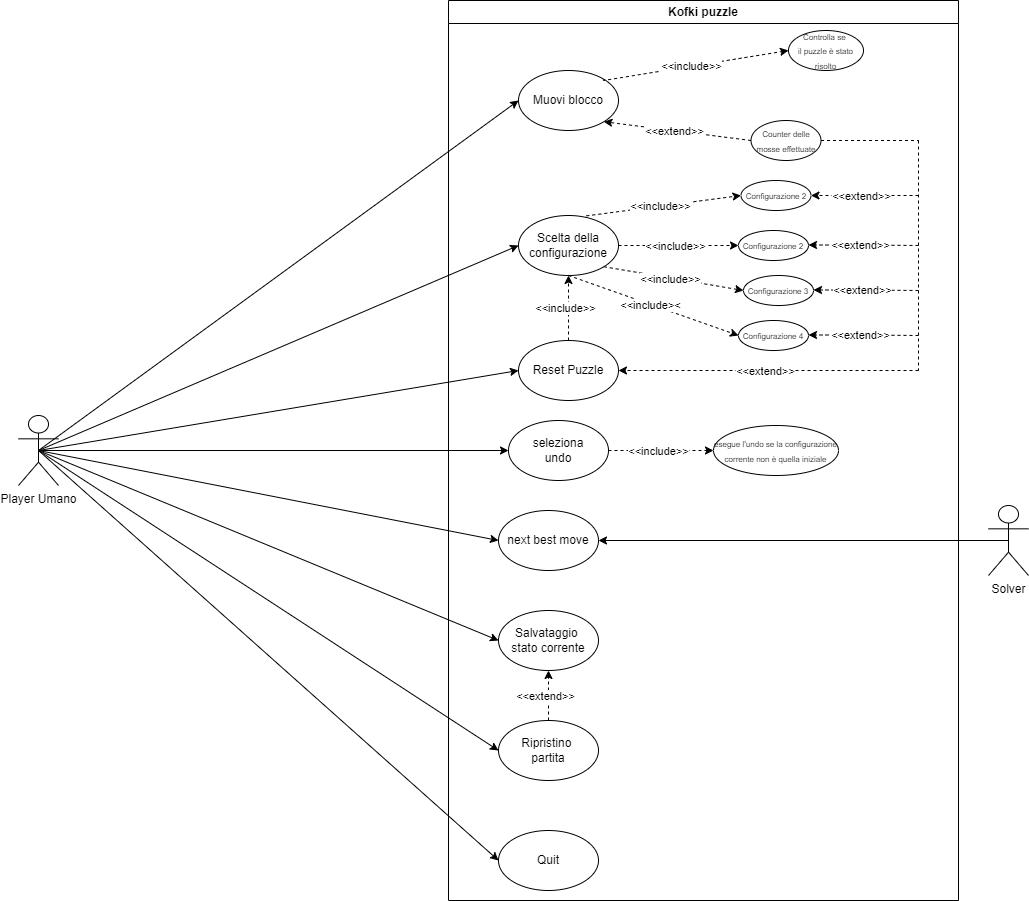

The diagram above was exported from draw.io. Its source (the exported page's mxGraphModel, read from the mxfile embedded in the PNG):
<mxGraphModel dx="1691" dy="516" grid="1" gridSize="10" guides="1" tooltips="1" connect="1" arrows="1" fold="1" page="1" pageScale="1" pageWidth="827" pageHeight="1169" math="0" shadow="0">
  <root>
    <mxCell id="0" />
    <mxCell id="1" parent="0" />
    <mxCell id="e1M8q4kJ9CUMeK8gT5RL-1" value="Player Umano" style="shape=umlActor;verticalLabelPosition=bottom;verticalAlign=top;html=1;outlineConnect=0;" parent="1" vertex="1">
      <mxGeometry x="-230" y="455" width="40" height="70" as="geometry" />
    </mxCell>
    <mxCell id="e1M8q4kJ9CUMeK8gT5RL-3" value="" style="endArrow=classic;html=1;rounded=0;entryX=0;entryY=0.5;entryDx=0;entryDy=0;exitX=0.5;exitY=0.5;exitDx=0;exitDy=0;exitPerimeter=0;" parent="1" source="e1M8q4kJ9CUMeK8gT5RL-1" target="e1M8q4kJ9CUMeK8gT5RL-2" edge="1">
      <mxGeometry width="50" height="50" relative="1" as="geometry">
        <mxPoint x="200" y="330" as="sourcePoint" />
        <mxPoint x="250" y="280" as="targetPoint" />
      </mxGeometry>
    </mxCell>
    <mxCell id="e1M8q4kJ9CUMeK8gT5RL-9" value="" style="endArrow=classic;html=1;rounded=0;exitX=0.5;exitY=0.5;exitDx=0;exitDy=0;exitPerimeter=0;entryX=0;entryY=0.5;entryDx=0;entryDy=0;" parent="1" source="e1M8q4kJ9CUMeK8gT5RL-1" target="e1M8q4kJ9CUMeK8gT5RL-6" edge="1">
      <mxGeometry width="50" height="50" relative="1" as="geometry">
        <mxPoint x="200" y="370" as="sourcePoint" />
        <mxPoint x="250" y="320" as="targetPoint" />
      </mxGeometry>
    </mxCell>
    <mxCell id="e1M8q4kJ9CUMeK8gT5RL-12" value="" style="endArrow=classic;html=1;rounded=0;entryX=0;entryY=0.5;entryDx=0;entryDy=0;exitX=0.5;exitY=0.5;exitDx=0;exitDy=0;exitPerimeter=0;" parent="1" source="e1M8q4kJ9CUMeK8gT5RL-1" target="e1M8q4kJ9CUMeK8gT5RL-8" edge="1">
      <mxGeometry width="50" height="50" relative="1" as="geometry">
        <mxPoint x="210" y="410" as="sourcePoint" />
        <mxPoint x="260" y="360" as="targetPoint" />
      </mxGeometry>
    </mxCell>
    <mxCell id="OpaMSWrg28x8z6pqYQvT-24" value="Kofki puzzle" style="swimlane;whiteSpace=wrap;html=1;" parent="1" vertex="1">
      <mxGeometry x="200" y="40" width="510" height="900" as="geometry" />
    </mxCell>
    <mxCell id="OpaMSWrg28x8z6pqYQvT-19" value="&lt;span style=&quot;font-size: 8px;&quot;&gt;Controlla se&amp;nbsp;&lt;br&gt;il puzzle è stato risolto&lt;br&gt;&lt;/span&gt;" style="ellipse;whiteSpace=wrap;html=1;" parent="OpaMSWrg28x8z6pqYQvT-24" vertex="1">
      <mxGeometry x="340" y="30" width="75" height="40" as="geometry" />
    </mxCell>
    <mxCell id="OpaMSWrg28x8z6pqYQvT-16" value="&lt;span style=&quot;font-size: 8px;&quot;&gt;Counter delle mosse effettuate&lt;br&gt;&lt;/span&gt;" style="ellipse;whiteSpace=wrap;html=1;" parent="OpaMSWrg28x8z6pqYQvT-24" vertex="1">
      <mxGeometry x="302.5" y="120" width="70" height="40" as="geometry" />
    </mxCell>
    <mxCell id="OpaMSWrg28x8z6pqYQvT-25" value="Salvataggio&amp;nbsp;&lt;br&gt;stato corrente" style="ellipse;whiteSpace=wrap;html=1;" parent="OpaMSWrg28x8z6pqYQvT-24" vertex="1">
      <mxGeometry x="50" y="610" width="100" height="60" as="geometry" />
    </mxCell>
    <mxCell id="OpaMSWrg28x8z6pqYQvT-27" value="Ripristino&amp;nbsp;&lt;br&gt;partita" style="ellipse;whiteSpace=wrap;html=1;" parent="OpaMSWrg28x8z6pqYQvT-24" vertex="1">
      <mxGeometry x="50" y="720" width="100" height="60" as="geometry" />
    </mxCell>
    <mxCell id="OpaMSWrg28x8z6pqYQvT-4" value="&lt;font style=&quot;font-size: 8px;&quot;&gt;Configurazione 2&lt;/font&gt;" style="ellipse;whiteSpace=wrap;html=1;" parent="OpaMSWrg28x8z6pqYQvT-24" vertex="1">
      <mxGeometry x="290" y="230" width="70" height="30" as="geometry" />
    </mxCell>
    <mxCell id="OpaMSWrg28x8z6pqYQvT-11" value="&lt;font style=&quot;font-size: 8px;&quot;&gt;Configurazione 2&lt;/font&gt;" style="ellipse;whiteSpace=wrap;html=1;" parent="OpaMSWrg28x8z6pqYQvT-24" vertex="1">
      <mxGeometry x="292.5" y="180" width="70" height="30" as="geometry" />
    </mxCell>
    <mxCell id="OpaMSWrg28x8z6pqYQvT-12" value="&lt;font style=&quot;font-size: 8px;&quot;&gt;Configurazione 3&lt;/font&gt;" style="ellipse;whiteSpace=wrap;html=1;" parent="OpaMSWrg28x8z6pqYQvT-24" vertex="1">
      <mxGeometry x="295" y="275" width="70" height="30" as="geometry" />
    </mxCell>
    <mxCell id="OpaMSWrg28x8z6pqYQvT-13" value="&lt;font style=&quot;font-size: 8px;&quot;&gt;Configurazione 4&lt;/font&gt;" style="ellipse;whiteSpace=wrap;html=1;" parent="OpaMSWrg28x8z6pqYQvT-24" vertex="1">
      <mxGeometry x="290" y="320" width="70" height="30" as="geometry" />
    </mxCell>
    <mxCell id="e1M8q4kJ9CUMeK8gT5RL-6" value="Reset Puzzle" style="ellipse;whiteSpace=wrap;html=1;" parent="OpaMSWrg28x8z6pqYQvT-24" vertex="1">
      <mxGeometry x="70" y="340" width="100" height="60" as="geometry" />
    </mxCell>
    <mxCell id="e1M8q4kJ9CUMeK8gT5RL-2" value="Scelta della configurazione" style="ellipse;whiteSpace=wrap;html=1;" parent="OpaMSWrg28x8z6pqYQvT-24" vertex="1">
      <mxGeometry x="70" y="215" width="100" height="60" as="geometry" />
    </mxCell>
    <mxCell id="OpaMSWrg28x8z6pqYQvT-8" value="" style="endArrow=classic;html=1;rounded=0;exitX=1;exitY=1;exitDx=0;exitDy=0;dashed=1;entryX=0;entryY=0.5;entryDx=0;entryDy=0;" parent="OpaMSWrg28x8z6pqYQvT-24" source="e1M8q4kJ9CUMeK8gT5RL-2" target="OpaMSWrg28x8z6pqYQvT-12" edge="1">
      <mxGeometry relative="1" as="geometry">
        <mxPoint x="155" y="159" as="sourcePoint" />
        <mxPoint x="209.99999999999568" y="159.9999999999999" as="targetPoint" />
      </mxGeometry>
    </mxCell>
    <mxCell id="OpaMSWrg28x8z6pqYQvT-9" value="&amp;lt;&amp;lt;include&amp;gt;&amp;gt;" style="edgeLabel;resizable=0;html=1;align=center;verticalAlign=middle;" parent="OpaMSWrg28x8z6pqYQvT-8" connectable="0" vertex="1">
      <mxGeometry relative="1" as="geometry">
        <mxPoint x="-4" as="offset" />
      </mxGeometry>
    </mxCell>
    <mxCell id="OpaMSWrg28x8z6pqYQvT-14" value="" style="endArrow=classic;html=1;rounded=0;exitX=0.5;exitY=1;exitDx=0;exitDy=0;dashed=1;entryX=0;entryY=0.5;entryDx=0;entryDy=0;" parent="OpaMSWrg28x8z6pqYQvT-24" source="e1M8q4kJ9CUMeK8gT5RL-2" target="OpaMSWrg28x8z6pqYQvT-13" edge="1">
      <mxGeometry relative="1" as="geometry">
        <mxPoint x="160" y="170" as="sourcePoint" />
        <mxPoint x="220" y="155" as="targetPoint" />
      </mxGeometry>
    </mxCell>
    <mxCell id="OpaMSWrg28x8z6pqYQvT-15" value="&amp;lt;&amp;lt;include&amp;gt;&amp;lt;" style="edgeLabel;resizable=0;html=1;align=center;verticalAlign=middle;" parent="OpaMSWrg28x8z6pqYQvT-14" connectable="0" vertex="1">
      <mxGeometry relative="1" as="geometry">
        <mxPoint x="-3" as="offset" />
      </mxGeometry>
    </mxCell>
    <mxCell id="OpaMSWrg28x8z6pqYQvT-1" value="" style="endArrow=classic;html=1;rounded=0;exitX=0.679;exitY=0.006;exitDx=0;exitDy=0;dashed=1;entryX=0;entryY=0.5;entryDx=0;entryDy=0;exitPerimeter=0;" parent="OpaMSWrg28x8z6pqYQvT-24" source="e1M8q4kJ9CUMeK8gT5RL-2" target="OpaMSWrg28x8z6pqYQvT-11" edge="1">
      <mxGeometry relative="1" as="geometry">
        <mxPoint x="110" y="100" as="sourcePoint" />
        <mxPoint x="210" y="64.99999999999989" as="targetPoint" />
      </mxGeometry>
    </mxCell>
    <mxCell id="OpaMSWrg28x8z6pqYQvT-2" value="&amp;lt;&amp;lt;include&amp;gt;&amp;gt;" style="edgeLabel;resizable=0;html=1;align=center;verticalAlign=middle;" parent="OpaMSWrg28x8z6pqYQvT-1" connectable="0" vertex="1">
      <mxGeometry relative="1" as="geometry">
        <mxPoint x="-4" as="offset" />
      </mxGeometry>
    </mxCell>
    <mxCell id="OpaMSWrg28x8z6pqYQvT-5" value="" style="endArrow=classic;html=1;rounded=0;exitX=1;exitY=0.5;exitDx=0;exitDy=0;dashed=1;entryX=0;entryY=0.5;entryDx=0;entryDy=0;" parent="OpaMSWrg28x8z6pqYQvT-24" source="e1M8q4kJ9CUMeK8gT5RL-2" target="OpaMSWrg28x8z6pqYQvT-4" edge="1">
      <mxGeometry relative="1" as="geometry">
        <mxPoint x="145" y="149" as="sourcePoint" />
        <mxPoint x="235" y="84" as="targetPoint" />
      </mxGeometry>
    </mxCell>
    <mxCell id="OpaMSWrg28x8z6pqYQvT-6" value="&amp;lt;&amp;lt;include&amp;gt;&amp;gt;" style="edgeLabel;resizable=0;html=1;align=center;verticalAlign=middle;" parent="OpaMSWrg28x8z6pqYQvT-5" connectable="0" vertex="1">
      <mxGeometry relative="1" as="geometry">
        <mxPoint x="-4" as="offset" />
      </mxGeometry>
    </mxCell>
    <mxCell id="e1M8q4kJ9CUMeK8gT5RL-8" value="Muovi blocco" style="ellipse;whiteSpace=wrap;html=1;" parent="OpaMSWrg28x8z6pqYQvT-24" vertex="1">
      <mxGeometry x="70" y="70" width="100" height="60" as="geometry" />
    </mxCell>
    <mxCell id="OpaMSWrg28x8z6pqYQvT-17" value="" style="endArrow=classic;html=1;rounded=0;exitX=0;exitY=0.5;exitDx=0;exitDy=0;dashed=1;entryX=1;entryY=1;entryDx=0;entryDy=0;" parent="OpaMSWrg28x8z6pqYQvT-24" source="OpaMSWrg28x8z6pqYQvT-16" target="e1M8q4kJ9CUMeK8gT5RL-8" edge="1">
      <mxGeometry relative="1" as="geometry">
        <mxPoint x="303.5" y="29.999999999999886" as="sourcePoint" />
        <mxPoint x="190" y="140" as="targetPoint" />
      </mxGeometry>
    </mxCell>
    <mxCell id="OpaMSWrg28x8z6pqYQvT-18" value="&amp;lt;&amp;lt;extend&amp;gt;&amp;gt;" style="edgeLabel;resizable=0;html=1;align=center;verticalAlign=middle;" parent="OpaMSWrg28x8z6pqYQvT-17" connectable="0" vertex="1">
      <mxGeometry relative="1" as="geometry">
        <mxPoint x="-4" as="offset" />
      </mxGeometry>
    </mxCell>
    <mxCell id="OpaMSWrg28x8z6pqYQvT-29" value="seleziona&lt;br&gt;undo" style="ellipse;whiteSpace=wrap;html=1;" parent="OpaMSWrg28x8z6pqYQvT-24" vertex="1">
      <mxGeometry x="60" y="420" width="100" height="60" as="geometry" />
    </mxCell>
    <mxCell id="OpaMSWrg28x8z6pqYQvT-31" value="" style="endArrow=classic;html=1;rounded=0;dashed=1;entryX=0;entryY=0.5;entryDx=0;entryDy=0;exitX=1;exitY=0;exitDx=0;exitDy=0;" parent="OpaMSWrg28x8z6pqYQvT-24" source="e1M8q4kJ9CUMeK8gT5RL-8" target="OpaMSWrg28x8z6pqYQvT-19" edge="1">
      <mxGeometry relative="1" as="geometry">
        <mxPoint x="150" y="90" as="sourcePoint" />
        <mxPoint x="337" y="140" as="targetPoint" />
        <Array as="points">
          <mxPoint x="155" y="80" />
        </Array>
      </mxGeometry>
    </mxCell>
    <mxCell id="OpaMSWrg28x8z6pqYQvT-32" value="&amp;lt;&amp;lt;include&amp;gt;&amp;gt;" style="edgeLabel;resizable=0;html=1;align=center;verticalAlign=middle;" parent="OpaMSWrg28x8z6pqYQvT-31" connectable="0" vertex="1">
      <mxGeometry relative="1" as="geometry">
        <mxPoint x="-4" as="offset" />
      </mxGeometry>
    </mxCell>
    <mxCell id="OpaMSWrg28x8z6pqYQvT-34" value="&lt;span style=&quot;font-size: 8px;&quot;&gt;esegue l'undo se la configurazione corrente non è quella iniziale&lt;br&gt;&lt;/span&gt;" style="ellipse;whiteSpace=wrap;html=1;" parent="OpaMSWrg28x8z6pqYQvT-24" vertex="1">
      <mxGeometry x="265" y="425" width="125" height="50" as="geometry" />
    </mxCell>
    <mxCell id="OpaMSWrg28x8z6pqYQvT-35" value="" style="endArrow=classic;html=1;rounded=0;exitX=1;exitY=0.5;exitDx=0;exitDy=0;dashed=1;entryX=0;entryY=0.5;entryDx=0;entryDy=0;" parent="OpaMSWrg28x8z6pqYQvT-24" source="OpaMSWrg28x8z6pqYQvT-29" target="OpaMSWrg28x8z6pqYQvT-34" edge="1">
      <mxGeometry relative="1" as="geometry">
        <mxPoint x="146" y="450" as="sourcePoint" />
        <mxPoint x="281" y="469" as="targetPoint" />
      </mxGeometry>
    </mxCell>
    <mxCell id="OpaMSWrg28x8z6pqYQvT-36" value="&amp;lt;&amp;lt;include&amp;gt;&amp;gt;" style="edgeLabel;resizable=0;html=1;align=center;verticalAlign=middle;" parent="OpaMSWrg28x8z6pqYQvT-35" connectable="0" vertex="1">
      <mxGeometry relative="1" as="geometry">
        <mxPoint x="-4" as="offset" />
      </mxGeometry>
    </mxCell>
    <mxCell id="OpaMSWrg28x8z6pqYQvT-37" value="" style="endArrow=classic;html=1;rounded=0;exitX=0.5;exitY=0;exitDx=0;exitDy=0;dashed=1;entryX=0.5;entryY=1;entryDx=0;entryDy=0;" parent="OpaMSWrg28x8z6pqYQvT-24" source="OpaMSWrg28x8z6pqYQvT-27" target="OpaMSWrg28x8z6pqYQvT-25" edge="1">
      <mxGeometry relative="1" as="geometry">
        <mxPoint x="280" y="670" as="sourcePoint" />
        <mxPoint x="155" y="699" as="targetPoint" />
      </mxGeometry>
    </mxCell>
    <mxCell id="OpaMSWrg28x8z6pqYQvT-38" value="&amp;lt;&amp;lt;extend&amp;gt;&amp;gt;" style="edgeLabel;resizable=0;html=1;align=center;verticalAlign=middle;" parent="OpaMSWrg28x8z6pqYQvT-37" connectable="0" vertex="1">
      <mxGeometry relative="1" as="geometry">
        <mxPoint x="-4" as="offset" />
      </mxGeometry>
    </mxCell>
    <mxCell id="OpaMSWrg28x8z6pqYQvT-39" value="next best move" style="ellipse;whiteSpace=wrap;html=1;" parent="OpaMSWrg28x8z6pqYQvT-24" vertex="1">
      <mxGeometry x="50" y="510" width="100" height="60" as="geometry" />
    </mxCell>
    <mxCell id="w8guXuDtTPH_Gr53sKlO-5" value="" style="endArrow=none;dashed=1;html=1;rounded=0;" parent="OpaMSWrg28x8z6pqYQvT-24" edge="1">
      <mxGeometry width="50" height="50" relative="1" as="geometry">
        <mxPoint x="470" y="140" as="sourcePoint" />
        <mxPoint x="470" y="370" as="targetPoint" />
      </mxGeometry>
    </mxCell>
    <mxCell id="w8guXuDtTPH_Gr53sKlO-10" value="" style="endArrow=classic;html=1;rounded=0;dashed=1;entryX=1;entryY=0.5;entryDx=0;entryDy=0;" parent="OpaMSWrg28x8z6pqYQvT-24" target="OpaMSWrg28x8z6pqYQvT-11" edge="1">
      <mxGeometry relative="1" as="geometry">
        <mxPoint x="470" y="195" as="sourcePoint" />
        <mxPoint x="165" y="131" as="targetPoint" />
      </mxGeometry>
    </mxCell>
    <mxCell id="w8guXuDtTPH_Gr53sKlO-11" value="&amp;lt;&amp;lt;extend&amp;gt;&amp;gt;" style="edgeLabel;resizable=0;html=1;align=center;verticalAlign=middle;" parent="w8guXuDtTPH_Gr53sKlO-10" connectable="0" vertex="1">
      <mxGeometry relative="1" as="geometry">
        <mxPoint x="-4" as="offset" />
      </mxGeometry>
    </mxCell>
    <mxCell id="w8guXuDtTPH_Gr53sKlO-12" value="" style="endArrow=none;dashed=1;html=1;rounded=0;exitX=1;exitY=0.5;exitDx=0;exitDy=0;" parent="OpaMSWrg28x8z6pqYQvT-24" source="OpaMSWrg28x8z6pqYQvT-16" edge="1">
      <mxGeometry width="50" height="50" relative="1" as="geometry">
        <mxPoint x="400" y="150" as="sourcePoint" />
        <mxPoint x="470" y="140" as="targetPoint" />
      </mxGeometry>
    </mxCell>
    <mxCell id="w8guXuDtTPH_Gr53sKlO-13" value="" style="endArrow=classic;html=1;rounded=0;dashed=1;entryX=1;entryY=0.5;entryDx=0;entryDy=0;" parent="OpaMSWrg28x8z6pqYQvT-24" edge="1">
      <mxGeometry relative="1" as="geometry">
        <mxPoint x="470" y="245" as="sourcePoint" />
        <mxPoint x="360" y="244.5" as="targetPoint" />
        <Array as="points">
          <mxPoint x="407" y="244.5" />
        </Array>
      </mxGeometry>
    </mxCell>
    <mxCell id="w8guXuDtTPH_Gr53sKlO-14" value="&amp;lt;&amp;lt;extend&amp;gt;&amp;gt;" style="edgeLabel;resizable=0;html=1;align=center;verticalAlign=middle;" parent="w8guXuDtTPH_Gr53sKlO-13" connectable="0" vertex="1">
      <mxGeometry relative="1" as="geometry">
        <mxPoint x="-4" as="offset" />
      </mxGeometry>
    </mxCell>
    <mxCell id="w8guXuDtTPH_Gr53sKlO-15" value="" style="endArrow=classic;html=1;rounded=0;dashed=1;entryX=1;entryY=0.5;entryDx=0;entryDy=0;" parent="OpaMSWrg28x8z6pqYQvT-24" edge="1">
      <mxGeometry relative="1" as="geometry">
        <mxPoint x="470" y="290" as="sourcePoint" />
        <mxPoint x="365" y="289.5" as="targetPoint" />
        <Array as="points">
          <mxPoint x="412" y="289.5" />
        </Array>
      </mxGeometry>
    </mxCell>
    <mxCell id="w8guXuDtTPH_Gr53sKlO-16" value="&amp;lt;&amp;lt;extend&amp;gt;&amp;gt;" style="edgeLabel;resizable=0;html=1;align=center;verticalAlign=middle;" parent="w8guXuDtTPH_Gr53sKlO-15" connectable="0" vertex="1">
      <mxGeometry relative="1" as="geometry">
        <mxPoint x="-4" as="offset" />
      </mxGeometry>
    </mxCell>
    <mxCell id="w8guXuDtTPH_Gr53sKlO-17" value="" style="endArrow=classic;html=1;rounded=0;dashed=1;entryX=1;entryY=0.5;entryDx=0;entryDy=0;" parent="OpaMSWrg28x8z6pqYQvT-24" edge="1">
      <mxGeometry relative="1" as="geometry">
        <mxPoint x="470" y="335" as="sourcePoint" />
        <mxPoint x="360" y="334.5" as="targetPoint" />
        <Array as="points">
          <mxPoint x="407" y="334.5" />
        </Array>
      </mxGeometry>
    </mxCell>
    <mxCell id="w8guXuDtTPH_Gr53sKlO-18" value="&amp;lt;&amp;lt;extend&amp;gt;&amp;gt;" style="edgeLabel;resizable=0;html=1;align=center;verticalAlign=middle;" parent="w8guXuDtTPH_Gr53sKlO-17" connectable="0" vertex="1">
      <mxGeometry relative="1" as="geometry">
        <mxPoint x="-4" as="offset" />
      </mxGeometry>
    </mxCell>
    <mxCell id="w8guXuDtTPH_Gr53sKlO-19" value="" style="endArrow=classic;html=1;rounded=0;exitX=0.5;exitY=0;exitDx=0;exitDy=0;dashed=1;entryX=0.5;entryY=1;entryDx=0;entryDy=0;" parent="OpaMSWrg28x8z6pqYQvT-24" source="e1M8q4kJ9CUMeK8gT5RL-6" target="e1M8q4kJ9CUMeK8gT5RL-2" edge="1">
      <mxGeometry relative="1" as="geometry">
        <mxPoint x="110" y="310" as="sourcePoint" />
        <mxPoint x="265" y="290" as="targetPoint" />
      </mxGeometry>
    </mxCell>
    <mxCell id="w8guXuDtTPH_Gr53sKlO-20" value="&amp;lt;&amp;lt;include&amp;gt;&amp;gt;" style="edgeLabel;resizable=0;html=1;align=center;verticalAlign=middle;" parent="w8guXuDtTPH_Gr53sKlO-19" connectable="0" vertex="1">
      <mxGeometry relative="1" as="geometry">
        <mxPoint x="-4" as="offset" />
      </mxGeometry>
    </mxCell>
    <mxCell id="w8guXuDtTPH_Gr53sKlO-21" value="" style="endArrow=classic;html=1;rounded=0;dashed=1;entryX=1;entryY=0.5;entryDx=0;entryDy=0;" parent="OpaMSWrg28x8z6pqYQvT-24" edge="1">
      <mxGeometry relative="1" as="geometry">
        <mxPoint x="470" y="370" as="sourcePoint" />
        <mxPoint x="170" y="370" as="targetPoint" />
        <Array as="points">
          <mxPoint x="217" y="370" />
        </Array>
      </mxGeometry>
    </mxCell>
    <mxCell id="w8guXuDtTPH_Gr53sKlO-22" value="&amp;lt;&amp;lt;extend&amp;gt;&amp;gt;" style="edgeLabel;resizable=0;html=1;align=center;verticalAlign=middle;" parent="w8guXuDtTPH_Gr53sKlO-21" connectable="0" vertex="1">
      <mxGeometry relative="1" as="geometry">
        <mxPoint x="-4" as="offset" />
      </mxGeometry>
    </mxCell>
    <mxCell id="u9TxxPqHTRFsGMpRjey7-2" value="Quit" style="ellipse;whiteSpace=wrap;html=1;" parent="OpaMSWrg28x8z6pqYQvT-24" vertex="1">
      <mxGeometry x="50" y="830" width="100" height="60" as="geometry" />
    </mxCell>
    <mxCell id="OpaMSWrg28x8z6pqYQvT-26" value="" style="endArrow=classic;html=1;rounded=0;entryX=0;entryY=0.5;entryDx=0;entryDy=0;exitX=0.5;exitY=0.5;exitDx=0;exitDy=0;exitPerimeter=0;" parent="1" source="e1M8q4kJ9CUMeK8gT5RL-1" target="OpaMSWrg28x8z6pqYQvT-25" edge="1">
      <mxGeometry width="50" height="50" relative="1" as="geometry">
        <mxPoint x="160" y="375" as="sourcePoint" />
        <mxPoint x="280" y="420" as="targetPoint" />
      </mxGeometry>
    </mxCell>
    <mxCell id="OpaMSWrg28x8z6pqYQvT-28" value="" style="endArrow=classic;html=1;rounded=0;entryX=0;entryY=0.5;entryDx=0;entryDy=0;exitX=0.5;exitY=0.5;exitDx=0;exitDy=0;exitPerimeter=0;" parent="1" source="e1M8q4kJ9CUMeK8gT5RL-1" target="OpaMSWrg28x8z6pqYQvT-27" edge="1">
      <mxGeometry width="50" height="50" relative="1" as="geometry">
        <mxPoint x="110" y="375" as="sourcePoint" />
        <mxPoint x="280" y="520" as="targetPoint" />
      </mxGeometry>
    </mxCell>
    <mxCell id="OpaMSWrg28x8z6pqYQvT-30" value="" style="endArrow=classic;html=1;rounded=0;entryX=0;entryY=0.5;entryDx=0;entryDy=0;exitX=0.5;exitY=0.5;exitDx=0;exitDy=0;exitPerimeter=0;" parent="1" source="e1M8q4kJ9CUMeK8gT5RL-1" target="OpaMSWrg28x8z6pqYQvT-29" edge="1">
      <mxGeometry width="50" height="50" relative="1" as="geometry">
        <mxPoint x="30" y="360" as="sourcePoint" />
        <mxPoint x="290" y="530" as="targetPoint" />
      </mxGeometry>
    </mxCell>
    <mxCell id="OpaMSWrg28x8z6pqYQvT-41" value="" style="endArrow=classic;html=1;rounded=0;entryX=0;entryY=0.5;entryDx=0;entryDy=0;exitX=0.5;exitY=0.5;exitDx=0;exitDy=0;exitPerimeter=0;" parent="1" source="e1M8q4kJ9CUMeK8gT5RL-1" target="OpaMSWrg28x8z6pqYQvT-39" edge="1">
      <mxGeometry width="50" height="50" relative="1" as="geometry">
        <mxPoint x="-60" y="375" as="sourcePoint" />
        <mxPoint x="260" y="600" as="targetPoint" />
      </mxGeometry>
    </mxCell>
    <mxCell id="OpaMSWrg28x8z6pqYQvT-43" value="Solver" style="shape=umlActor;verticalLabelPosition=bottom;verticalAlign=top;html=1;outlineConnect=0;" parent="1" vertex="1">
      <mxGeometry x="740" y="545" width="40" height="70" as="geometry" />
    </mxCell>
    <mxCell id="OpaMSWrg28x8z6pqYQvT-44" value="" style="endArrow=classic;html=1;rounded=0;entryX=1;entryY=0.5;entryDx=0;entryDy=0;exitX=0.5;exitY=0.5;exitDx=0;exitDy=0;exitPerimeter=0;" parent="1" source="OpaMSWrg28x8z6pqYQvT-43" target="OpaMSWrg28x8z6pqYQvT-39" edge="1">
      <mxGeometry width="50" height="50" relative="1" as="geometry">
        <mxPoint x="770" y="495" as="sourcePoint" />
        <mxPoint x="744" y="520" as="targetPoint" />
      </mxGeometry>
    </mxCell>
    <mxCell id="u9TxxPqHTRFsGMpRjey7-4" value="" style="endArrow=classic;html=1;rounded=0;entryX=0;entryY=0.5;entryDx=0;entryDy=0;exitX=0.5;exitY=0.5;exitDx=0;exitDy=0;exitPerimeter=0;" parent="1" source="e1M8q4kJ9CUMeK8gT5RL-1" target="u9TxxPqHTRFsGMpRjey7-2" edge="1">
      <mxGeometry width="50" height="50" relative="1" as="geometry">
        <mxPoint x="-90" y="730" as="sourcePoint" />
        <mxPoint x="140" y="860" as="targetPoint" />
      </mxGeometry>
    </mxCell>
  </root>
</mxGraphModel>